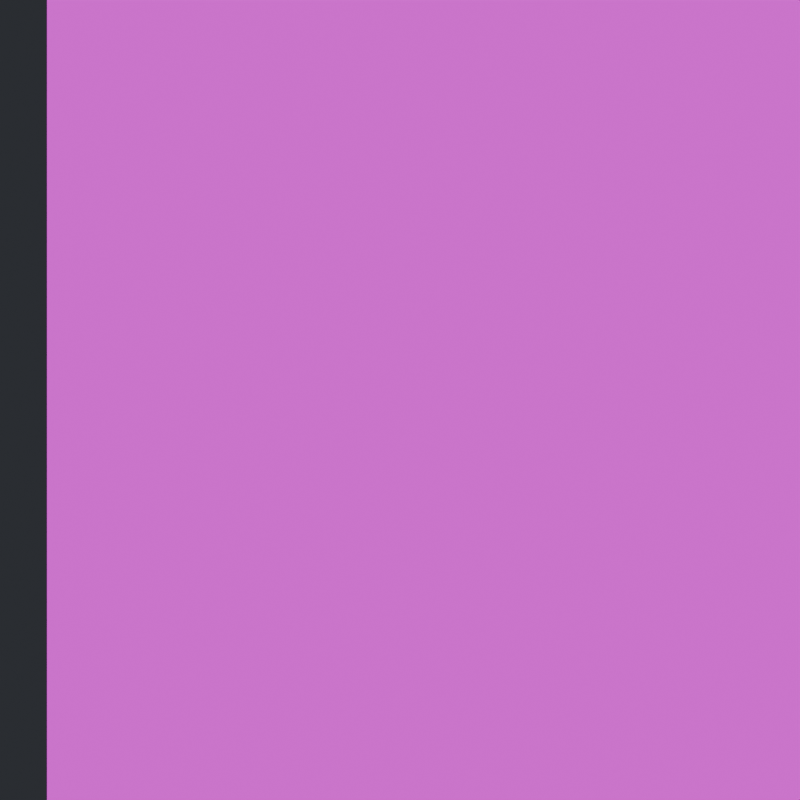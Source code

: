 # Source: cp000_references.blend  (saved by Blender 5.3.31; exported with 4.5.12 LTS)
import bpy
from mathutils import Matrix  # noqa: F401  (used for matrix-valued properties, if any)

bpy.ops.wm.read_factory_settings(use_empty=True)
scene = bpy.context.scene
scene.name = 'Scene'

# ---- collections
col_collection = bpy.data.collections.new('Collection'); scene.collection.children.link(col_collection)

# ---- images (referenced by path relative to the original .blend; pixels are not part of the script)
import os
ASSET_DIR = os.environ.get("B2B_ASSET_DIR", "")  # directory of the original .blend (textures are referenced by path, not embedded)
HERE = os.path.dirname(os.path.abspath(__file__))  # packed textures are extracted next to this script under _unpacked/

def load_image(name, relpath, width, height, colorspace="sRGB"):
    """Load a texture the original file referenced (path relative to the .blend, or extracted next to this script)."""
    p = next((c for c in (os.path.join(HERE, relpath), os.path.join(ASSET_DIR, relpath)) if relpath and os.path.exists(c)), "")
    if p:
        img = bpy.data.images.load(p, check_existing=True)
        img.name = name
    else:  # same state as the original file: an image datablock whose file is absent (Cycles renders it pink)
        img = bpy.data.images.new(name, width, height)
        img.source = "FILE"
        img.filepath = "//" + (relpath or name)
    img.colorspace_settings.name = colorspace
    return img
img_img_5306_2048_jpg = load_image('IMG_5306_2048.jpg', 'IMG_5306_2048.jpg', 1024, 1024, 'sRGB')
img_img_4582_2048_jpg = load_image('IMG_4582_2048.jpg', 'IMG_4582_2048.jpg', 1024, 1024, 'sRGB')
img_img_4553_2048_jpg = load_image('IMG_4553_2048.jpg', 'IMG_4553_2048.jpg', 1024, 1024, 'sRGB')

# ---- materials (node trees are filled in below, after node groups)
mat_mat_ref_front_5306 = bpy.data.materials.new('MAT_REF_FRONT_5306')
mat_mat_ref_3q_4582 = bpy.data.materials.new('MAT_REF_3Q_4582')
mat_mat_ref_profile_4553 = bpy.data.materials.new('MAT_REF_PROFILE_4553')

# ---- material node trees
mat_mat_ref_front_5306.use_nodes = True; mat_mat_ref_front_5306.node_tree.nodes.clear()
_N = mat_mat_ref_front_5306.node_tree.nodes; _L = mat_mat_ref_front_5306.node_tree.links
n0 = _N.new('ShaderNodeTexImage'); n0.name = 'Image Texture'; n0.location = (0, 0)
n0.image = img_img_5306_2048_jpg
n1 = _N.new('ShaderNodeEmission'); n1.name = 'Emission'; n1.location = (0, 0)
n2 = _N.new('ShaderNodeOutputMaterial'); n2.name = 'Material Output'; n2.location = (0, 0)
_L.new(n0.outputs[0], n1.inputs[0])
_L.new(n1.outputs[0], n2.inputs[0])
n2.is_active_output = True
mat_mat_ref_3q_4582.use_nodes = True; mat_mat_ref_3q_4582.node_tree.nodes.clear()
_N = mat_mat_ref_3q_4582.node_tree.nodes; _L = mat_mat_ref_3q_4582.node_tree.links
n0 = _N.new('ShaderNodeTexImage'); n0.name = 'Image Texture'; n0.location = (0, 0)
n0.image = img_img_4582_2048_jpg
n1 = _N.new('ShaderNodeEmission'); n1.name = 'Emission'; n1.location = (0, 0)
n2 = _N.new('ShaderNodeOutputMaterial'); n2.name = 'Material Output'; n2.location = (0, 0)
_L.new(n0.outputs[0], n1.inputs[0])
_L.new(n1.outputs[0], n2.inputs[0])
n2.is_active_output = True
mat_mat_ref_profile_4553.use_nodes = True; mat_mat_ref_profile_4553.node_tree.nodes.clear()
_N = mat_mat_ref_profile_4553.node_tree.nodes; _L = mat_mat_ref_profile_4553.node_tree.links
n0 = _N.new('ShaderNodeTexImage'); n0.name = 'Image Texture'; n0.location = (0, 0)
n0.image = img_img_4553_2048_jpg
n1 = _N.new('ShaderNodeEmission'); n1.name = 'Emission'; n1.location = (0, 0)
n2 = _N.new('ShaderNodeOutputMaterial'); n2.name = 'Material Output'; n2.location = (0, 0)
_L.new(n0.outputs[0], n1.inputs[0])
_L.new(n1.outputs[0], n2.inputs[0])
n2.is_active_output = True

# ---- world
world_world_neutral = bpy.data.worlds.new('WORLD_NEUTRAL'); scene.world = world_world_neutral
world_world_neutral.use_nodes = True; world_world_neutral.node_tree.nodes.clear()
_N = world_world_neutral.node_tree.nodes; _L = world_world_neutral.node_tree.links
n0 = _N.new('ShaderNodeBackground'); n0.name = 'Background'; n0.location = (-200, 100)
n0.inputs[0].default_value = (0.05, 0.055, 0.065, 1.0)
n0.inputs[1].default_value = 0.6
n1 = _N.new('ShaderNodeOutputWorld'); n1.name = 'World Output'; n1.location = (200, 100)
_L.new(n0.outputs[0], n1.inputs[0])
n1.is_active_output = True

# ---- cameras
cam_cam_front = bpy.data.cameras.new('CAM_FRONT')
cam_cam_front.type = 'ORTHO'
cam_cam_front.ortho_scale = 0.34
cam_cam_threequarter = bpy.data.cameras.new('CAM_THREEQUARTER')
cam_cam_threequarter.type = 'ORTHO'
cam_cam_threequarter.ortho_scale = 0.34
cam_cam_profile = bpy.data.cameras.new('CAM_PROFILE')
cam_cam_profile.type = 'ORTHO'
cam_cam_profile.ortho_scale = 0.34

# ---- lights
light_light_key = bpy.data.lights.new('LIGHT_KEY', 'AREA')
light_light_key.energy = 260.0
light_light_key.shape = 'DISK'
light_light_key.size = 1.2
light_light_fill = bpy.data.lights.new('LIGHT_FILL', 'AREA')
light_light_fill.energy = 140.0
light_light_fill.shape = 'DISK'
light_light_fill.size = 1.4
light_light_rim = bpy.data.lights.new('LIGHT_RIM', 'AREA')
light_light_rim.energy = 200.0
light_light_rim.shape = 'DISK'
light_light_rim.size = 0.9

# ---- meshes
me_plane = bpy.data.meshes.new('Plane')
me_plane.from_pydata([(-1.0, -1.0, 0.0), (1.0, -1.0, 0.0), (-1.0, 1.0, 0.0), (1.0, 1.0, 0.0)], [], [(0, 1, 3, 2)])
_uv = me_plane.uv_layers.new(name='UVMap')
_uv.uv.foreach_set('vector', [0.0, 0.0, 1.0, 0.0, 1.0, 1.0, 0.0, 1.0])
me_plane.materials.append(mat_mat_ref_front_5306)
me_plane.update()
me_plane_001 = bpy.data.meshes.new('Plane.001')
me_plane_001.from_pydata([(-1.0, -1.0, 0.0), (1.0, -1.0, 0.0), (-1.0, 1.0, 0.0), (1.0, 1.0, 0.0)], [], [(0, 1, 3, 2)])
_uv = me_plane_001.uv_layers.new(name='UVMap')
_uv.uv.foreach_set('vector', [0.0, 0.0, 1.0, 0.0, 1.0, 1.0, 0.0, 1.0])
me_plane_001.materials.append(mat_mat_ref_3q_4582)
me_plane_001.update()
me_plane_002 = bpy.data.meshes.new('Plane.002')
me_plane_002.from_pydata([(-1.0, -1.0, 0.0), (1.0, -1.0, 0.0), (-1.0, 1.0, 0.0), (1.0, 1.0, 0.0)], [], [(0, 1, 3, 2)])
_uv = me_plane_002.uv_layers.new(name='UVMap')
_uv.uv.foreach_set('vector', [0.0, 0.0, 1.0, 0.0, 1.0, 1.0, 0.0, 1.0])
me_plane_002.materials.append(mat_mat_ref_profile_4553)
me_plane_002.update()

# ---- objects
ob_ref_front_5306 = bpy.data.objects.new('REF_FRONT_5306', me_plane)
ob_ref_3q_4582 = bpy.data.objects.new('REF_3Q_4582', me_plane_001)
ob_ref_profile_4553 = bpy.data.objects.new('REF_PROFILE_4553', me_plane_002)
ob_light_key = bpy.data.objects.new('LIGHT_KEY', light_light_key)
ob_light_fill = bpy.data.objects.new('LIGHT_FILL', light_light_fill)
ob_light_rim = bpy.data.objects.new('LIGHT_RIM', light_light_rim)
ob_cam_front = bpy.data.objects.new('CAM_FRONT', cam_cam_front)
ob_cam_threequarter = bpy.data.objects.new('CAM_THREEQUARTER', cam_cam_threequarter)
ob_cam_profile = bpy.data.objects.new('CAM_PROFILE', cam_cam_profile)

# ---- transforms, parenting, visibility, modifiers, constraints
ob_ref_front_5306.location = (0.0, 0.12, 0.0)
ob_ref_front_5306.rotation_euler = (1.571, 0.0, 0.0)
ob_ref_front_5306.scale = (0.15, 0.2, 1.0)
ob_ref_3q_4582.location = (0.06883, 0.0983, 0.0)
ob_ref_3q_4582.rotation_euler = (1.571, 0.0, -0.6109)
ob_ref_3q_4582.scale = (0.15, 0.2, 1.0)
ob_ref_profile_4553.location = (0.12, 0.0, 0.0)
ob_ref_profile_4553.rotation_euler = (1.571, 0.0, -1.571)
ob_ref_profile_4553.scale = (0.15, 0.2, 1.0)
ob_light_key.location = (-0.8, -1.0, 1.2)
ob_light_key.rotation_euler = (0.8179, -9.86e-09, -0.6747)
ob_light_fill.location = (1.0, -0.6, 0.7)
ob_light_fill.rotation_euler = (1.03, 8.691e-08, 1.03)
ob_light_rim.location = (0.4, 1.1, 1.0)
ob_light_rim.rotation_euler = (0.8638, -1.802e-08, 2.793)
ob_cam_front.location = (0.0, -1.0, 0.0)
ob_cam_front.rotation_euler = (1.571, -0.0, 0.0)
ob_cam_threequarter.location = (-0.7, -0.7, 0.0)
ob_cam_threequarter.rotation_euler = (1.571, 3.894e-08, -0.7854)
ob_cam_profile.location = (-1.0, 0.0, 0.0)
ob_cam_profile.rotation_euler = (1.571, -0.0, -1.571)

# ---- collection membership
col_collection.objects.link(ob_ref_front_5306)
col_collection.objects.link(ob_ref_3q_4582)
col_collection.objects.link(ob_ref_profile_4553)
col_collection.objects.link(ob_light_key)
col_collection.objects.link(ob_light_fill)
col_collection.objects.link(ob_light_rim)
col_collection.objects.link(ob_cam_front)
col_collection.objects.link(ob_cam_threequarter)
col_collection.objects.link(ob_cam_profile)

# ---- scene / render settings (as saved in the file)
scene.camera = ob_cam_front
scene.frame_start = 1; scene.frame_end = 250; scene.frame_set(1)
scene.render.engine = 'BLENDER_EEVEE_NEXT'
scene.render.image_settings.color_mode = 'RGB'
scene.render.resolution_x = 960
scene.render.resolution_y = 960
scene.render.bake_bias = 0.0
scene.render.bake_samples = 0
scene.render.compositor_device = 'GPU'
scene.eevee.use_volume_custom_range = False
scene.eevee.fast_gi_thickness_near = 0.1
scene.eevee.fast_gi_thickness_far = 0.0
scene.eevee.ray_tracing_options.screen_trace_thickness = 0.1
bpy.context.view_layer.update()
